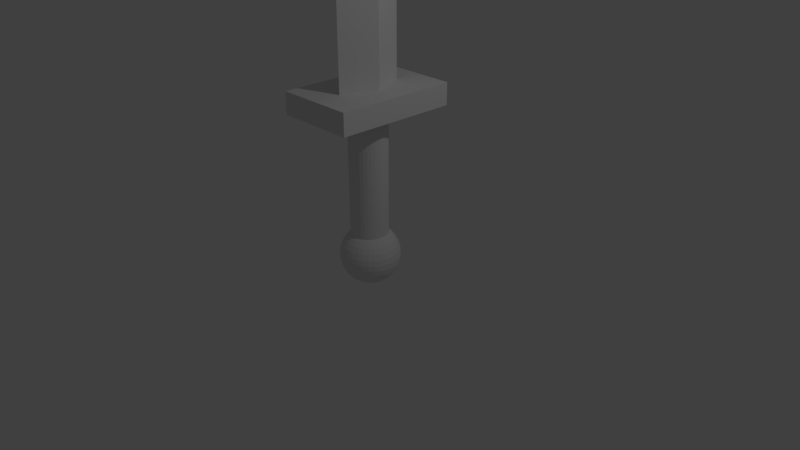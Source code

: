 # Source: sword.blend  (saved by Blender 2.79.0; exported with 4.5.12 LTS)
import bpy
from mathutils import Matrix  # noqa: F401  (used for matrix-valued properties, if any)

bpy.ops.wm.read_factory_settings(use_empty=True)
scene = bpy.context.scene
scene.name = 'Scene'

# ---- collections
col_collection_1 = bpy.data.collections.new('Collection 1'); scene.collection.children.link(col_collection_1)

# ---- world
world_world = bpy.data.worlds.new('World'); scene.world = world_world
world_world.color = (0.05088, 0.05088, 0.05088)
world_world.use_sun_shadow = False
world_world.sun_shadow_jitter_overblur = 0.0
world_world.cycles.sampling_method = 'MANUAL'

# ---- cameras
cam_camera = bpy.data.cameras.new('Camera')
cam_camera.clip_end = 100.0
cam_camera.lens = 35.0
cam_camera.sensor_width = 32.0
cam_camera.sensor_height = 18.0
cam_camera.ortho_scale = 7.314
cam_camera.dof.focus_distance = 0.0
cam_camera.dof.aperture_fstop = 128.0

# ---- lights
light_lamp = bpy.data.lights.new('Lamp', 'POINT')
light_lamp.transmission_factor = 0.0
light_lamp.cutoff_distance = 30.0
light_lamp.energy = 100.0
light_lamp.shadow_buffer_clip_start = 1.001
light_lamp.shadow_soft_size = 0.1
light_lamp.shadow_maximum_resolution = 0.006
light_lamp.use_absolute_resolution = True

# ---- meshes
me_cylinder = bpy.data.meshes.new('Cylinder')
me_cylinder.from_pydata([(4.716e-08, 0.6324, 0.2463), (3.998e-08, 0.6491, 5.138), (0.1234, 0.6203, 0.2463), (0.1266, 0.6366, 5.138), (0.242, 0.5843, 0.2463), (0.2484, 0.5997, 5.138), (0.3514, 0.5259, 0.2463), (0.3606, 0.5397, 5.138), (0.4472, 0.4472, 0.2463), (0.459, 0.459, 5.138), (0.5259, 0.3514, 0.2463), (0.5397, 0.3606, 5.138), (0.5843, 0.242, 0.2463), (0.5997, 0.2484, 5.138), (0.6203, 0.1234, 0.2463), (0.6366, 0.1266, 5.138), (0.6324, 1.472e-07, 0.2463), (0.6491, 1.418e-07, 5.138), (0.6203, -0.1234, 0.2463), (0.6366, -0.1266, 5.138), (0.5843, -0.242, 0.2463), (0.5997, -0.2484, 5.138), (0.5259, -0.3514, 0.2463), (0.5397, -0.3606, 5.138), (0.4472, -0.4472, 0.2463), (0.459, -0.459, 5.138), (0.3514, -0.5259, 0.2463), (0.3606, -0.5397, 5.138), (0.242, -0.5843, 0.2463), (0.2484, -0.5997, 5.138), (0.1234, -0.6203, 0.2463), (0.1266, -0.6366, 5.138), (-1.589e-07, -0.6324, 0.2463), (-1.715e-07, -0.6491, 5.138), (-0.1234, -0.6203, 0.2463), (-0.1266, -0.6366, 5.138), (-0.242, -0.5843, 0.2463), (-0.2484, -0.5997, 5.138), (-0.3514, -0.5259, 0.2463), (-0.3606, -0.5397, 5.138), (-0.4472, -0.4472, 0.2463), (-0.459, -0.459, 5.138), (-0.5259, -0.3514, 0.2463), (-0.5397, -0.3606, 5.138), (-0.5843, -0.242, 0.2463), (-0.5997, -0.2484, 5.138), (-0.6203, -0.1234, 0.2463), (-0.6366, -0.1266, 5.138), (-0.6324, 7.101e-07, 0.2463), (-0.6491, 7.195e-07, 5.138), (-0.6203, 0.1234, 0.2463), (-0.6366, 0.1266, 5.138), (-0.5843, 0.242, 0.2463), (-0.5997, 0.2484, 5.138), (-0.5259, 0.3514, 0.2463), (-0.5397, 0.3606, 5.138), (-0.4472, 0.4472, 0.2463), (-0.459, 0.459, 5.138), (-0.3514, 0.5259, 0.2463), (-0.3606, 0.5397, 5.138), (-0.242, 0.5843, 0.2463), (-0.2484, 0.5997, 5.138), (-0.1234, 0.6203, 0.2463), (-0.1266, 0.6366, 5.138), (0.008416, 0.2135, 1.07), (0.008416, 0.4043, 1.012), (0.008416, 0.5802, 0.9177), (0.008416, 0.7343, 0.7912), (0.008416, 0.8608, 0.6371), (0.008416, 0.9548, 0.4612), (0.008416, 1.013, 0.2704), (0.008416, 1.032, 0.07197), (0.008416, 1.013, -0.1265), (0.008416, 0.5802, -0.7738), (0.04713, 0.2097, 1.07), (0.08435, 0.3968, 1.012), (0.1187, 0.5693, 0.9177), (0.1487, 0.7205, 0.7912), (0.1734, 0.8446, 0.6371), (0.1917, 0.9367, 0.4612), (0.203, 0.9935, 0.2704), (0.2069, 1.013, 0.07197), (0.203, 0.9935, -0.1265), (0.1917, 0.9367, -0.3173), (0.1734, 0.8446, -0.4931), (0.1487, 0.7205, -0.6473), (0.1187, 0.5693, -0.7738), (0.08435, 0.3968, -0.8678), (0.04713, 0.2097, -0.9256), (0.08435, 0.1984, 1.07), (0.1574, 0.3747, 1.012), (0.2247, 0.5372, 0.9177), (0.2837, 0.6796, 0.7912), (0.3321, 0.7964, 0.6371), (0.368, 0.8833, 0.4612), (0.3902, 0.9367, 0.2704), (0.3977, 0.9548, 0.07197), (0.3902, 0.9367, -0.1265), (0.368, 0.8833, -0.3173), (0.3321, 0.7964, -0.4931), (0.2837, 0.6796, -0.6473), (0.2247, 0.5372, -0.7738), (0.1574, 0.3747, -0.8678), (0.08435, 0.1984, -0.9256), (0.1187, 0.1801, 1.07), (0.2247, 0.3387, 1.012), (0.3224, 0.4849, 0.9177), (0.408, 0.6131, 0.7912), (0.4783, 0.7183, 0.6371), (0.5305, 0.7964, 0.4612), (0.5627, 0.8446, 0.2704), (0.5735, 0.8608, 0.07197), (0.5627, 0.8446, -0.1265), (0.5305, 0.7964, -0.3173), (0.4783, 0.7183, -0.4931), (0.408, 0.6131, -0.6473), (0.3224, 0.4849, -0.7738), (0.2247, 0.3387, -0.8678), (0.1187, 0.1801, -0.9256), (0.1487, 0.1554, 1.07), (0.2837, 0.2903, 1.012), (0.408, 0.4147, 0.9177), (0.517, 0.5237, 0.7912), (0.6064, 0.6131, 0.6371), (0.6729, 0.6796, 0.4612), (0.7138, 0.7205, 0.2704), (0.7276, 0.7343, 0.07197), (0.7138, 0.7205, -0.1265), (0.6729, 0.6796, -0.3173), (0.6064, 0.6131, -0.4931), (0.517, 0.5237, -0.6473), (0.408, 0.4147, -0.7738), (0.2837, 0.2903, -0.8678), (0.1487, 0.1554, -0.9256), (0.1734, 0.1253, 1.07), (0.3321, 0.2313, 1.012), (0.4783, 0.329, 0.9177), (0.6064, 0.4147, 0.7912), (0.7116, 0.4849, 0.6371), (0.7898, 0.5372, 0.4612), (0.8379, 0.5693, 0.2704), (0.8541, 0.5802, 0.07197), (0.8379, 0.5693, -0.1265), (0.7898, 0.5372, -0.3173), (0.7116, 0.4849, -0.4931), (0.6064, 0.4147, -0.6473), (0.4783, 0.329, -0.7738), (0.3321, 0.2313, -0.8678), (0.1734, 0.1253, -0.9256), (0.1917, 0.09102, 1.07), (0.368, 0.164, 1.012), (0.5305, 0.2313, 0.9177), (0.6729, 0.2903, 0.7912), (0.7898, 0.3387, 0.6371), (0.8766, 0.3747, 0.4612), (0.9301, 0.3968, 0.2704), (0.9481, 0.4043, 0.07197), (0.9301, 0.3968, -0.1265), (0.8766, 0.3747, -0.3173), (0.7898, 0.3387, -0.4931), (0.6729, 0.2903, -0.6473), (0.5305, 0.2313, -0.7738), (0.368, 0.164, -0.8678), (0.1917, 0.09102, -0.9256), (0.203, 0.05379, 1.07), (0.3902, 0.09102, 1.012), (0.5627, 0.1253, 0.9177), (0.7138, 0.1554, 0.7912), (0.8379, 0.1801, 0.6371), (0.9301, 0.1984, 0.4612), (0.9869, 0.2097, 0.2704), (1.006, 0.2135, 0.07197), (0.9869, 0.2097, -0.1265), (0.9301, 0.1984, -0.3173), (0.8379, 0.1801, -0.4931), (0.7138, 0.1554, -0.6473), (0.5627, 0.1253, -0.7738), (0.3902, 0.09102, -0.8678), (0.203, 0.05379, -0.9256), (0.2069, 0.01508, 1.07), (0.3977, 0.01508, 1.012), (0.5735, 0.01508, 0.9177), (0.7276, 0.01508, 0.7912), (0.8541, 0.01508, 0.6371), (0.9481, 0.01508, 0.4612), (1.006, 0.01508, 0.2704), (1.026, 0.01508, 0.07197), (1.006, 0.01508, -0.1265), (0.9481, 0.01508, -0.3173), (0.8541, 0.01508, -0.4931), (0.7276, 0.01508, -0.6473), (0.5735, 0.01508, -0.7738), (0.3977, 0.01508, -0.8678), (0.2069, 0.01508, -0.9256), (0.203, -0.02363, 1.07), (0.3902, -0.06086, 1.012), (0.5627, -0.09517, 0.9177), (0.7138, -0.1252, 0.7912), (0.8379, -0.1499, 0.6371), (0.9301, -0.1683, 0.4612), (0.9869, -0.1795, 0.2704), (1.006, -0.1834, 0.07197), (0.9869, -0.1795, -0.1265), (0.9301, -0.1683, -0.3173), (0.8379, -0.1499, -0.4931), (0.7138, -0.1252, -0.6473), (0.5627, -0.09517, -0.7738), (0.3902, -0.06086, -0.8678), (0.203, -0.02363, -0.9256), (0.1917, -0.06086, 1.07), (0.368, -0.1339, 1.012), (0.5305, -0.2012, 0.9177), (0.6729, -0.2602, 0.7912), (0.7898, -0.3086, 0.6371), (0.8766, -0.3445, 0.4612), (0.9301, -0.3667, 0.2704), (0.9481, -0.3742, 0.07197), (0.9301, -0.3667, -0.1265), (0.8766, -0.3445, -0.3173), (0.7898, -0.3086, -0.4931), (0.6729, -0.2602, -0.6473), (0.5305, -0.2012, -0.7738), (0.368, -0.1339, -0.8678), (0.1917, -0.06086, -0.9256), (0.1734, -0.09517, 1.07), (0.3321, -0.2012, 1.012), (0.4783, -0.2989, 0.9177), (0.6064, -0.3845, 0.7912), (0.7116, -0.4548, 0.6371), (0.7898, -0.507, 0.4612), (0.8379, -0.5392, 0.2704), (0.8541, -0.55, 0.07197), (0.8379, -0.5392, -0.1265), (0.7898, -0.507, -0.3173), (0.7116, -0.4548, -0.4931), (0.6064, -0.3845, -0.6473), (0.4783, -0.2989, -0.7738), (0.3321, -0.2012, -0.8678), (0.1734, -0.09517, -0.9256), (0.1487, -0.1252, 1.07), (0.2837, -0.2602, 1.012), (0.408, -0.3845, 0.9177), (0.517, -0.4935, 0.7912), (0.6064, -0.5829, 0.6371), (0.6729, -0.6494, 0.4612), (0.7138, -0.6903, 0.2704), (0.7276, -0.7042, 0.07197), (0.7138, -0.6903, -0.1265), (0.6729, -0.6494, -0.3173), (0.6064, -0.5829, -0.4931), (0.517, -0.4935, -0.6473), (0.408, -0.3845, -0.7738), (0.2837, -0.2602, -0.8678), (0.1487, -0.1252, -0.9256), (0.1187, -0.1499, 1.07), (0.2247, -0.3086, 1.012), (0.3224, -0.4548, 0.9177), (0.408, -0.5829, 0.7912), (0.4783, -0.6881, 0.6371), (0.5305, -0.7663, 0.4612), (0.5627, -0.8144, 0.2704), (0.5735, -0.8306, 0.07197), (0.5627, -0.8144, -0.1265), (0.5305, -0.7663, -0.3173), (0.4783, -0.6881, -0.4931), (0.408, -0.5829, -0.6473), (0.3224, -0.4548, -0.7738), (0.2247, -0.3086, -0.8678), (0.1187, -0.1499, -0.9256), (0.008416, 0.01508, -0.9452), (0.08435, -0.1683, 1.07), (0.1574, -0.3445, 1.012), (0.2247, -0.507, 0.9177), (0.2837, -0.6494, 0.7912), (0.3321, -0.7663, 0.6371), (0.368, -0.8531, 0.4612), (0.3902, -0.9066, 0.2704), (0.3977, -0.9246, 0.07197), (0.3902, -0.9066, -0.1265), (0.368, -0.8531, -0.3173), (0.3321, -0.7663, -0.4931), (0.2837, -0.6494, -0.6473), (0.2247, -0.507, -0.7738), (0.1574, -0.3445, -0.8678), (0.08435, -0.1683, -0.9256), (0.04713, -0.1795, 1.07), (0.08435, -0.3667, 1.012), (0.1187, -0.5392, 0.9177), (0.1487, -0.6903, 0.7912), (0.1734, -0.8144, 0.6371), (0.1917, -0.9066, 0.4612), (0.203, -0.9634, 0.2704), (0.2069, -0.9825, 0.07197), (0.203, -0.9634, -0.1265), (0.1917, -0.9066, -0.3173), (0.1734, -0.8144, -0.4931), (0.1487, -0.6903, -0.6473), (0.1187, -0.5392, -0.7738), (0.08435, -0.3667, -0.8678), (0.04713, -0.1795, -0.9256), (0.008416, -0.1834, 1.07), (0.008416, -0.3742, 1.012), (0.008416, -0.55, 0.9177), (0.008416, -0.7042, 0.7912), (0.008416, -0.8306, 0.6371), (0.008417, -0.9246, 0.4612), (0.008416, -0.9825, 0.2704), (0.008416, -1.002, 0.07197), (0.008416, -0.9825, -0.1265), (0.008417, -0.9246, -0.3173), (0.008416, -0.8306, -0.4931), (0.008416, -0.7042, -0.6473), (0.008416, -0.55, -0.7738), (0.008416, -0.3742, -0.8678), (0.008416, -0.1834, -0.9256), (-0.0303, -0.1795, 1.07), (-0.06752, -0.3667, 1.012), (-0.1018, -0.5392, 0.9177), (-0.1319, -0.6903, 0.7912), (-0.1566, -0.8144, 0.6371), (-0.1749, -0.9066, 0.4612), (-0.1862, -0.9634, 0.2704), (-0.19, -0.9825, 0.07197), (-0.1862, -0.9634, -0.1265), (-0.1749, -0.9066, -0.3173), (-0.1566, -0.8144, -0.4931), (-0.1319, -0.6903, -0.6473), (-0.1018, -0.5392, -0.7738), (-0.06752, -0.3667, -0.8678), (-0.0303, -0.1795, -0.9256), (-0.06752, -0.1683, 1.07), (-0.1405, -0.3445, 1.012), (-0.2078, -0.507, 0.9177), (-0.2668, -0.6494, 0.7912), (-0.3152, -0.7663, 0.6371), (-0.3512, -0.8531, 0.4612), (-0.3734, -0.9066, 0.2704), (-0.3808, -0.9246, 0.07197), (-0.3734, -0.9066, -0.1265), (-0.3512, -0.8531, -0.3173), (-0.3152, -0.7663, -0.4931), (-0.2668, -0.6494, -0.6473), (-0.2078, -0.507, -0.7738), (-0.1405, -0.3445, -0.8678), (-0.06752, -0.1683, -0.9256), (-0.1018, -0.1499, 1.07), (-0.2078, -0.3086, 1.012), (-0.3055, -0.4548, 0.9177), (-0.3912, -0.5829, 0.7912), (-0.4614, -0.6881, 0.6371), (-0.5137, -0.7663, 0.4612), (-0.5458, -0.8144, 0.2704), (-0.5567, -0.8306, 0.07197), (-0.5458, -0.8144, -0.1265), (-0.5137, -0.7663, -0.3173), (-0.4614, -0.6881, -0.4931), (-0.3912, -0.5829, -0.6473), (-0.3055, -0.4548, -0.7738), (-0.2078, -0.3086, -0.8678), (-0.1018, -0.1499, -0.9256), (0.008416, 0.01508, 1.089), (-0.1319, -0.1252, 1.07), (-0.2668, -0.2602, 1.012), (-0.3912, -0.3845, 0.9177), (-0.5002, -0.4935, 0.7912), (-0.5896, -0.5829, 0.6371), (-0.6561, -0.6494, 0.4612), (-0.697, -0.6903, 0.2704), (-0.7108, -0.7042, 0.07197), (-0.697, -0.6903, -0.1265), (-0.6561, -0.6494, -0.3173), (-0.5896, -0.5829, -0.4931), (-0.5002, -0.4935, -0.6473), (-0.3912, -0.3845, -0.7738), (-0.2668, -0.2602, -0.8678), (-0.1319, -0.1252, -0.9256), (-0.1566, -0.09517, 1.07), (-0.3152, -0.2012, 1.012), (-0.4614, -0.2989, 0.9177), (-0.5896, -0.3845, 0.7912), (-0.6948, -0.4548, 0.6371), (-0.7729, -0.507, 0.4612), (-0.8211, -0.5392, 0.2704), (-0.8373, -0.55, 0.07197), (-0.8211, -0.5392, -0.1265), (-0.7729, -0.507, -0.3173), (-0.6948, -0.4548, -0.4931), (-0.5896, -0.3845, -0.6473), (-0.4614, -0.2989, -0.7738), (-0.3152, -0.2012, -0.8678), (-0.1566, -0.09517, -0.9256), (-0.1749, -0.06086, 1.07), (-0.3512, -0.1339, 1.012), (-0.5137, -0.2012, 0.9177), (-0.6561, -0.2602, 0.7912), (-0.7729, -0.3086, 0.6371), (-0.8598, -0.3445, 0.4612), (-0.9132, -0.3667, 0.2704), (-0.9313, -0.3742, 0.07197), (-0.9132, -0.3667, -0.1265), (-0.8598, -0.3445, -0.3173), (-0.7729, -0.3086, -0.4931), (-0.6561, -0.2602, -0.6473), (-0.5137, -0.2012, -0.7738), (-0.3512, -0.1339, -0.8678), (-0.1749, -0.06086, -0.9256), (-0.1862, -0.02363, 1.07), (-0.3733, -0.06086, 1.012), (-0.5458, -0.09517, 0.9177), (-0.697, -0.1252, 0.7912), (-0.8211, -0.1499, 0.6371), (-0.9132, -0.1683, 0.4612), (-0.97, -0.1795, 0.2704), (-0.9892, -0.1834, 0.07197), (-0.97, -0.1795, -0.1265), (-0.9132, -0.1683, -0.3173), (-0.8211, -0.1499, -0.4931), (-0.697, -0.1252, -0.6473), (-0.5458, -0.09517, -0.7738), (-0.3733, -0.06086, -0.8678), (-0.1862, -0.02363, -0.9256), (-0.19, 0.01508, 1.07), (-0.3808, 0.01508, 1.012), (-0.5567, 0.01508, 0.9177), (-0.7108, 0.01508, 0.7912), (-0.8373, 0.01508, 0.6371), (-0.9313, 0.01508, 0.4612), (-0.9892, 0.01508, 0.2704), (-1.009, 0.01508, 0.07197), (-0.9892, 0.01508, -0.1265), (-0.9313, 0.01508, -0.3173), (-0.8373, 0.01508, -0.4931), (-0.7108, 0.01508, -0.6473), (-0.5567, 0.01508, -0.7738), (-0.3808, 0.01508, -0.8678), (-0.19, 0.01508, -0.9256), (-0.1862, 0.05379, 1.07), (-0.3733, 0.09102, 1.012), (-0.5458, 0.1253, 0.9177), (-0.697, 0.1554, 0.7912), (-0.8211, 0.1801, 0.6371), (-0.9132, 0.1984, 0.4612), (-0.97, 0.2097, 0.2704), (-0.9892, 0.2135, 0.07197), (-0.97, 0.2097, -0.1265), (-0.9132, 0.1984, -0.3173), (-0.8211, 0.1801, -0.4931), (-0.697, 0.1554, -0.6473), (-0.5458, 0.1253, -0.7738), (-0.3733, 0.09102, -0.8678), (-0.1862, 0.05379, -0.9256), (-0.1749, 0.09102, 1.07), (-0.3512, 0.164, 1.012), (-0.5137, 0.2313, 0.9177), (-0.6561, 0.2903, 0.7912), (-0.7729, 0.3387, 0.6371), (-0.8598, 0.3747, 0.4612), (-0.9132, 0.3968, 0.2704), (-0.9313, 0.4043, 0.07197), (-0.9132, 0.3968, -0.1265), (-0.8598, 0.3747, -0.3173), (-0.7729, 0.3387, -0.4931), (-0.6561, 0.2903, -0.6473), (-0.5137, 0.2313, -0.7738), (-0.3512, 0.164, -0.8678), (-0.1749, 0.09102, -0.9256), (-0.1566, 0.1253, 1.07), (-0.3152, 0.2313, 1.012), (-0.4614, 0.329, 0.9177), (-0.5896, 0.4147, 0.7912), (-0.6948, 0.4849, 0.6371), (-0.7729, 0.5372, 0.4612), (-0.8211, 0.5693, 0.2704), (-0.8373, 0.5802, 0.07197), (-0.8211, 0.5693, -0.1265), (-0.7729, 0.5372, -0.3173), (-0.6948, 0.4849, -0.4931), (-0.5896, 0.4147, -0.6473), (-0.4614, 0.329, -0.7738), (-0.3152, 0.2313, -0.8678), (-0.1566, 0.1253, -0.9256), (-0.1319, 0.1554, 1.07), (-0.2668, 0.2903, 1.012), (-0.3912, 0.4147, 0.9177), (-0.5002, 0.5237, 0.7912), (-0.5896, 0.6131, 0.6371), (-0.6561, 0.6796, 0.4612), (-0.697, 0.7205, 0.2704), (-0.7108, 0.7343, 0.07197), (-0.697, 0.7205, -0.1265), (-0.6561, 0.6796, -0.3173), (-0.5896, 0.6131, -0.4931), (-0.5002, 0.5237, -0.6473), (-0.3912, 0.4147, -0.7738), (-0.2668, 0.2903, -0.8678), (-0.1319, 0.1554, -0.9256), (-0.1018, 0.1801, 1.07), (-0.2078, 0.3387, 1.012), (-0.3055, 0.4849, 0.9177), (-0.3912, 0.6131, 0.7912), (-0.4614, 0.7183, 0.6371), (-0.5137, 0.7964, 0.4612), (-0.5458, 0.8446, 0.2704), (-0.5567, 0.8608, 0.07197), (-0.5458, 0.8446, -0.1265), (-0.5137, 0.7964, -0.3173), (-0.4614, 0.7183, -0.4931), (-0.3912, 0.6131, -0.6473), (-0.3055, 0.4849, -0.7738), (-0.2078, 0.3387, -0.8678), (-0.1018, 0.1801, -0.9256), (-0.06752, 0.1984, 1.07), (-0.1405, 0.3747, 1.012), (-0.2078, 0.5372, 0.9177), (-0.2668, 0.6796, 0.7912), (-0.3152, 0.7964, 0.6371), (-0.3512, 0.8833, 0.4612), (-0.3733, 0.9367, 0.2704), (-0.3808, 0.9548, 0.07197), (-0.3733, 0.9367, -0.1265), (-0.3512, 0.8833, -0.3173), (-0.3152, 0.7964, -0.4931), (-0.2668, 0.6796, -0.6473), (-0.2078, 0.5372, -0.7738), (-0.1405, 0.3747, -0.8678), (-0.06752, 0.1984, -0.9256), (-0.0303, 0.2097, 1.07), (-0.06752, 0.3968, 1.012), (-0.1018, 0.5693, 0.9177), (-0.1319, 0.7205, 0.7912), (-0.1566, 0.8446, 0.6371), (-0.1749, 0.9367, 0.4612), (-0.1862, 0.9935, 0.2704), (-0.19, 1.013, 0.07197), (-0.1862, 0.9935, -0.1265), (-0.1749, 0.9367, -0.3173), (-0.1566, 0.8446, -0.4931), (-0.1319, 0.7205, -0.6473), (-0.1018, 0.5693, -0.7738), (-0.06752, 0.3968, -0.8678), (-0.0303, 0.2097, -0.9256), (0.008417, 0.9548, -0.3173), (0.008417, 0.8608, -0.4931), (0.008417, 0.7343, -0.6473), (0.008417, 0.4043, -0.8678), (0.008416, 0.2135, -0.9256), (-1.385, -2.05, 5.034), (-1.385, -2.05, 5.778), (-1.385, 2.14, 5.034), (-1.385, 2.14, 5.778), (1.316, -2.05, 5.034), (1.316, -2.05, 5.778), (1.316, 2.14, 5.034), (1.316, 2.14, 5.778), (0.01299, -1.117, 5.709), (0.01299, -1.117, 19.14), (-0.5733, 0.02474, 5.709), (-0.5733, 0.02474, 19.14), (0.5338, 0.02474, 5.709), (0.5338, 0.02474, 19.14), (0.01299, 1.218, 5.709), (0.01299, 1.218, 19.14), (0.01299, 0.03424, 23.59)], [], [(0, 1, 3, 2), (2, 3, 5, 4), (4, 5, 7, 6), (6, 7, 9, 8), (8, 9, 11, 10), (10, 11, 13, 12), (12, 13, 15, 14), (14, 15, 17, 16), (16, 17, 19, 18), (18, 19, 21, 20), (20, 21, 23, 22), (22, 23, 25, 24), (24, 25, 27, 26), (26, 27, 29, 28), (28, 29, 31, 30), (30, 31, 33, 32), (32, 33, 35, 34), (34, 35, 37, 36), (36, 37, 39, 38), (38, 39, 41, 40), (40, 41, 43, 42), (42, 43, 45, 44), (44, 45, 47, 46), (46, 47, 49, 48), (48, 49, 51, 50), (50, 51, 53, 52), (52, 53, 55, 54), (54, 55, 57, 56), (56, 57, 59, 58), (58, 59, 61, 60), (3, 1, 63, 61, 59, 57, 55, 53, 51, 49, 47, 45, 43, 41, 39, 37, 35, 33, 31, 29, 27, 25, 23, 21, 19, 17, 15, 13, 11, 9, 7, 5), (60, 61, 63, 62), (62, 63, 1, 0), (0, 2, 4, 6, 8, 10, 12, 14, 16, 18, 20, 22, 24, 26, 28, 30, 32, 34, 36, 38, 40, 42, 44, 46, 48, 50, 52, 54, 56, 58, 60, 62), (541, 72, 82, 83), (66, 65, 75, 76), (542, 541, 83, 84), (67, 66, 76, 77), (543, 542, 84, 85), (68, 67, 77, 78), (73, 543, 85, 86), (69, 68, 78, 79), (544, 73, 86, 87), (70, 69, 79, 80), (545, 544, 87, 88), (71, 70, 80, 81), (64, 360, 74), (269, 545, 88), (72, 71, 81, 82), (65, 64, 74, 75), (82, 81, 96, 97), (75, 74, 89, 90), (83, 82, 97, 98), (76, 75, 90, 91), (84, 83, 98, 99), (77, 76, 91, 92), (85, 84, 99, 100), (78, 77, 92, 93), (86, 85, 100, 101), (79, 78, 93, 94), (87, 86, 101, 102), (80, 79, 94, 95), (88, 87, 102, 103), (81, 80, 95, 96), (74, 360, 89), (269, 88, 103), (101, 100, 115, 116), (94, 93, 108, 109), (102, 101, 116, 117), (95, 94, 109, 110), (103, 102, 117, 118), (96, 95, 110, 111), (89, 360, 104), (269, 103, 118), (97, 96, 111, 112), (90, 89, 104, 105), (98, 97, 112, 113), (91, 90, 105, 106), (99, 98, 113, 114), (92, 91, 106, 107), (100, 99, 114, 115), (93, 92, 107, 108), (105, 104, 119, 120), (113, 112, 127, 128), (106, 105, 120, 121), (114, 113, 128, 129), (107, 106, 121, 122), (115, 114, 129, 130), (108, 107, 122, 123), (116, 115, 130, 131), (109, 108, 123, 124), (117, 116, 131, 132), (110, 109, 124, 125), (118, 117, 132, 133), (111, 110, 125, 126), (104, 360, 119), (269, 118, 133), (112, 111, 126, 127), (124, 123, 138, 139), (132, 131, 146, 147), (125, 124, 139, 140), (133, 132, 147, 148), (126, 125, 140, 141), (119, 360, 134), (269, 133, 148), (127, 126, 141, 142), (120, 119, 134, 135), (128, 127, 142, 143), (121, 120, 135, 136), (129, 128, 143, 144), (122, 121, 136, 137), (130, 129, 144, 145), (123, 122, 137, 138), (131, 130, 145, 146), (143, 142, 157, 158), (136, 135, 150, 151), (144, 143, 158, 159), (137, 136, 151, 152), (145, 144, 159, 160), (138, 137, 152, 153), (146, 145, 160, 161), (139, 138, 153, 154), (147, 146, 161, 162), (140, 139, 154, 155), (148, 147, 162, 163), (141, 140, 155, 156), (134, 360, 149), (269, 148, 163), (142, 141, 156, 157), (135, 134, 149, 150), (162, 161, 176, 177), (155, 154, 169, 170), (163, 162, 177, 178), (156, 155, 170, 171), (149, 360, 164), (269, 163, 178), (157, 156, 171, 172), (150, 149, 164, 165), (158, 157, 172, 173), (151, 150, 165, 166), (159, 158, 173, 174), (152, 151, 166, 167), (160, 159, 174, 175), (153, 152, 167, 168), (161, 160, 175, 176), (154, 153, 168, 169), (174, 173, 188, 189), (167, 166, 181, 182), (175, 174, 189, 190), (168, 167, 182, 183), (176, 175, 190, 191), (169, 168, 183, 184), (177, 176, 191, 192), (170, 169, 184, 185), (178, 177, 192, 193), (171, 170, 185, 186), (164, 360, 179), (269, 178, 193), (172, 171, 186, 187), (165, 164, 179, 180), (173, 172, 187, 188), (166, 165, 180, 181), (193, 192, 207, 208), (186, 185, 200, 201), (179, 360, 194), (269, 193, 208), (187, 186, 201, 202), (180, 179, 194, 195), (188, 187, 202, 203), (181, 180, 195, 196), (189, 188, 203, 204), (182, 181, 196, 197), (190, 189, 204, 205), (183, 182, 197, 198), (191, 190, 205, 206), (184, 183, 198, 199), (192, 191, 206, 207), (185, 184, 199, 200), (197, 196, 211, 212), (205, 204, 219, 220), (198, 197, 212, 213), (206, 205, 220, 221), (199, 198, 213, 214), (207, 206, 221, 222), (200, 199, 214, 215), (208, 207, 222, 223), (201, 200, 215, 216), (194, 360, 209), (269, 208, 223), (202, 201, 216, 217), (195, 194, 209, 210), (203, 202, 217, 218), (196, 195, 210, 211), (204, 203, 218, 219), (216, 215, 230, 231), (209, 360, 224), (269, 223, 238), (217, 216, 231, 232), (210, 209, 224, 225), (218, 217, 232, 233), (211, 210, 225, 226), (219, 218, 233, 234), (212, 211, 226, 227), (220, 219, 234, 235), (213, 212, 227, 228), (221, 220, 235, 236), (214, 213, 228, 229), (222, 221, 236, 237), (215, 214, 229, 230), (223, 222, 237, 238), (235, 234, 249, 250), (228, 227, 242, 243), (236, 235, 250, 251), (229, 228, 243, 244), (237, 236, 251, 252), (230, 229, 244, 245), (238, 237, 252, 253), (231, 230, 245, 246), (224, 360, 239), (269, 238, 253), (232, 231, 246, 247), (225, 224, 239, 240), (233, 232, 247, 248), (226, 225, 240, 241), (234, 233, 248, 249), (227, 226, 241, 242), (239, 360, 254), (269, 253, 268), (247, 246, 261, 262), (240, 239, 254, 255), (248, 247, 262, 263), (241, 240, 255, 256), (249, 248, 263, 264), (242, 241, 256, 257), (250, 249, 264, 265), (243, 242, 257, 258), (251, 250, 265, 266), (244, 243, 258, 259), (252, 251, 266, 267), (245, 244, 259, 260), (253, 252, 267, 268), (246, 245, 260, 261), (258, 257, 273, 274), (266, 265, 281, 282), (259, 258, 274, 275), (267, 266, 282, 283), (260, 259, 275, 276), (268, 267, 283, 284), (261, 260, 276, 277), (254, 360, 270), (269, 268, 284), (262, 261, 277, 278), (255, 254, 270, 271), (263, 262, 278, 279), (256, 255, 271, 272), (264, 263, 279, 280), (257, 256, 272, 273), (265, 264, 280, 281), (278, 277, 292, 293), (271, 270, 285, 286), (279, 278, 293, 294), (272, 271, 286, 287), (280, 279, 294, 295), (273, 272, 287, 288), (281, 280, 295, 296), (274, 273, 288, 289), (282, 281, 296, 297), (275, 274, 289, 290), (283, 282, 297, 298), (276, 275, 290, 291), (284, 283, 298, 299), (277, 276, 291, 292), (270, 360, 285), (269, 284, 299), (297, 296, 311, 312), (290, 289, 304, 305), (298, 297, 312, 313), (291, 290, 305, 306), (299, 298, 313, 314), (292, 291, 306, 307), (285, 360, 300), (269, 299, 314), (293, 292, 307, 308), (286, 285, 300, 301), (294, 293, 308, 309), (287, 286, 301, 302), (295, 294, 309, 310), (288, 287, 302, 303), (296, 295, 310, 311), (289, 288, 303, 304), (309, 308, 323, 324), (302, 301, 316, 317), (310, 309, 324, 325), (303, 302, 317, 318), (311, 310, 325, 326), (304, 303, 318, 319), (312, 311, 326, 327), (305, 304, 319, 320), (313, 312, 327, 328), (306, 305, 320, 321), (314, 313, 328, 329), (307, 306, 321, 322), (300, 360, 315), (269, 314, 329), (308, 307, 322, 323), (301, 300, 315, 316), (328, 327, 342, 343), (321, 320, 335, 336), (329, 328, 343, 344), (322, 321, 336, 337), (315, 360, 330), (269, 329, 344), (323, 322, 337, 338), (316, 315, 330, 331), (324, 323, 338, 339), (317, 316, 331, 332), (325, 324, 339, 340), (318, 317, 332, 333), (326, 325, 340, 341), (319, 318, 333, 334), (327, 326, 341, 342), (320, 319, 334, 335), (332, 331, 346, 347), (340, 339, 354, 355), (333, 332, 347, 348), (341, 340, 355, 356), (334, 333, 348, 349), (342, 341, 356, 357), (335, 334, 349, 350), (343, 342, 357, 358), (336, 335, 350, 351), (344, 343, 358, 359), (337, 336, 351, 352), (330, 360, 345), (269, 344, 359), (338, 337, 352, 353), (331, 330, 345, 346), (339, 338, 353, 354), (351, 350, 366, 367), (359, 358, 374, 375), (352, 351, 367, 368), (345, 360, 361), (269, 359, 375), (353, 352, 368, 369), (346, 345, 361, 362), (354, 353, 369, 370), (347, 346, 362, 363), (355, 354, 370, 371), (348, 347, 363, 364), (356, 355, 371, 372), (349, 348, 364, 365), (357, 356, 372, 373), (350, 349, 365, 366), (358, 357, 373, 374), (371, 370, 385, 386), (364, 363, 378, 379), (372, 371, 386, 387), (365, 364, 379, 380), (373, 372, 387, 388), (366, 365, 380, 381), (374, 373, 388, 389), (367, 366, 381, 382), (375, 374, 389, 390), (368, 367, 382, 383), (361, 360, 376), (269, 375, 390), (369, 368, 383, 384), (362, 361, 376, 377), (370, 369, 384, 385), (363, 362, 377, 378), (390, 389, 404, 405), (383, 382, 397, 398), (376, 360, 391), (269, 390, 405), (384, 383, 398, 399), (377, 376, 391, 392), (385, 384, 399, 400), (378, 377, 392, 393), (386, 385, 400, 401), (379, 378, 393, 394), (387, 386, 401, 402), (380, 379, 394, 395), (388, 387, 402, 403), (381, 380, 395, 396), (389, 388, 403, 404), (382, 381, 396, 397), (394, 393, 408, 409), (402, 401, 416, 417), (395, 394, 409, 410), (403, 402, 417, 418), (396, 395, 410, 411), (404, 403, 418, 419), (397, 396, 411, 412), (405, 404, 419, 420), (398, 397, 412, 413), (391, 360, 406), (269, 405, 420), (399, 398, 413, 414), (392, 391, 406, 407), (400, 399, 414, 415), (393, 392, 407, 408), (401, 400, 415, 416), (413, 412, 427, 428), (406, 360, 421), (269, 420, 435), (414, 413, 428, 429), (407, 406, 421, 422), (415, 414, 429, 430), (408, 407, 422, 423), (416, 415, 430, 431), (409, 408, 423, 424), (417, 416, 431, 432), (410, 409, 424, 425), (418, 417, 432, 433), (411, 410, 425, 426), (419, 418, 433, 434), (412, 411, 426, 427), (420, 419, 434, 435), (432, 431, 446, 447), (425, 424, 439, 440), (433, 432, 447, 448), (426, 425, 440, 441), (434, 433, 448, 449), (427, 426, 441, 442), (435, 434, 449, 450), (428, 427, 442, 443), (421, 360, 436), (269, 435, 450), (429, 428, 443, 444), (422, 421, 436, 437), (430, 429, 444, 445), (423, 422, 437, 438), (431, 430, 445, 446), (424, 423, 438, 439), (269, 450, 465), (444, 443, 458, 459), (437, 436, 451, 452), (445, 444, 459, 460), (438, 437, 452, 453), (446, 445, 460, 461), (439, 438, 453, 454), (447, 446, 461, 462), (440, 439, 454, 455), (448, 447, 462, 463), (441, 440, 455, 456), (449, 448, 463, 464), (442, 441, 456, 457), (450, 449, 464, 465), (443, 442, 457, 458), (436, 360, 451), (463, 462, 477, 478), (456, 455, 470, 471), (464, 463, 478, 479), (457, 456, 471, 472), (465, 464, 479, 480), (458, 457, 472, 473), (451, 360, 466), (269, 465, 480), (459, 458, 473, 474), (452, 451, 466, 467), (460, 459, 474, 475), (453, 452, 467, 468), (461, 460, 475, 476), (454, 453, 468, 469), (462, 461, 476, 477), (455, 454, 469, 470), (467, 466, 481, 482), (475, 474, 489, 490), (468, 467, 482, 483), (476, 475, 490, 491), (469, 468, 483, 484), (477, 476, 491, 492), (470, 469, 484, 485), (478, 477, 492, 493), (471, 470, 485, 486), (479, 478, 493, 494), (472, 471, 486, 487), (480, 479, 494, 495), (473, 472, 487, 488), (466, 360, 481), (269, 480, 495), (474, 473, 488, 489), (486, 485, 500, 501), (494, 493, 508, 509), (487, 486, 501, 502), (495, 494, 509, 510), (488, 487, 502, 503), (481, 360, 496), (269, 495, 510), (489, 488, 503, 504), (482, 481, 496, 497), (490, 489, 504, 505), (483, 482, 497, 498), (491, 490, 505, 506), (484, 483, 498, 499), (492, 491, 506, 507), (485, 484, 499, 500), (493, 492, 507, 508), (505, 504, 519, 520), (498, 497, 512, 513), (506, 505, 520, 521), (499, 498, 513, 514), (507, 506, 521, 522), (500, 499, 514, 515), (508, 507, 522, 523), (501, 500, 515, 516), (509, 508, 523, 524), (502, 501, 516, 517), (510, 509, 524, 525), (503, 502, 517, 518), (496, 360, 511), (269, 510, 525), (504, 503, 518, 519), (497, 496, 511, 512), (524, 523, 538, 539), (517, 516, 531, 532), (525, 524, 539, 540), (518, 517, 532, 533), (511, 360, 526), (269, 525, 540), (519, 518, 533, 534), (512, 511, 526, 527), (520, 519, 534, 535), (513, 512, 527, 528), (521, 520, 535, 536), (514, 513, 528, 529), (522, 521, 536, 537), (515, 514, 529, 530), (523, 522, 537, 538), (516, 515, 530, 531), (528, 527, 65, 66), (536, 535, 541, 542), (529, 528, 66, 67), (537, 536, 542, 543), (530, 529, 67, 68), (538, 537, 543, 73), (531, 530, 68, 69), (539, 538, 73, 544), (532, 531, 69, 70), (540, 539, 544, 545), (533, 532, 70, 71), (526, 360, 64), (269, 540, 545), (534, 533, 71, 72), (527, 526, 64, 65), (535, 534, 72, 541), (546, 547, 549, 548), (548, 549, 553, 552), (552, 553, 551, 550), (550, 551, 547, 546), (548, 552, 550, 546), (553, 549, 547, 551), (554, 555, 557, 556), (555, 559, 562), (558, 559, 555, 554), (556, 558, 554), (557, 555, 562), (556, 557, 561, 560), (559, 558, 560, 561), (558, 556, 560), (559, 561, 562), (561, 557, 562)])
me_cylinder.use_remesh_preserve_volume = False
me_cylinder.use_remesh_preserve_attributes = False
me_cylinder.use_mirror_vertex_groups = False
me_cylinder.update()

# ---- objects
ob_cylinder = bpy.data.objects.new('Cylinder', me_cylinder)
ob_lamp = bpy.data.objects.new('Lamp', light_lamp)
ob_camera = bpy.data.objects.new('Camera', cam_camera)

# ---- transforms, parenting, visibility, modifiers, constraints
ob_cylinder.location = (0.01747, 0.0, 0.0)
ob_cylinder.scale = (0.3847, 0.3847, 0.3847)
ob_cylinder.lineart.crease_threshold = 0.0
ob_lamp.location = (4.094, 1.005, 5.904)
ob_lamp.rotation_euler = (0.6503, 0.05522, 1.866)
ob_lamp.lock_rotations_4d = False
ob_lamp.empty_display_type = 'ARROWS'
ob_lamp.color = (0.0, 0.0, 0.0, 0.0)
ob_lamp.hide_viewport = True
ob_lamp.lineart.crease_threshold = 0.0
ob_camera.location = (7.481, -6.508, 5.344)
ob_camera.rotation_euler = (1.109, 0.0, 0.8149)
ob_camera.lock_rotations_4d = False
ob_camera.empty_display_type = 'ARROWS'
ob_camera.color = (0.0, 0.0, 0.0, 0.0)
ob_camera.hide_viewport = True
ob_camera.display_type = 'WIRE'
ob_camera.lineart.crease_threshold = 0.0

# ---- collection membership
col_collection_1.objects.link(ob_cylinder)
col_collection_1.objects.link(ob_lamp)
col_collection_1.objects.link(ob_camera)

# ---- scene / render settings (as saved in the file)
scene.camera = ob_camera
scene.frame_start = 1; scene.frame_end = 250; scene.frame_set(1)
scene.render.engine = 'BLENDER_EEVEE_NEXT'
scene.render.resolution_percentage = 50
scene.render.dither_intensity = 0.0
scene.cycles.use_denoising = False
scene.cycles.samples = 128
scene.cycles.sampling_pattern = 'TABULATED_SOBOL'
scene.cycles.use_adaptive_sampling = False
scene.cycles.use_light_tree = False
scene.cycles.blur_glossy = 0.0
scene.cycles.sample_clamp_indirect = 0.0
scene.view_settings.view_transform = 'Standard'
bpy.context.view_layer.update()
